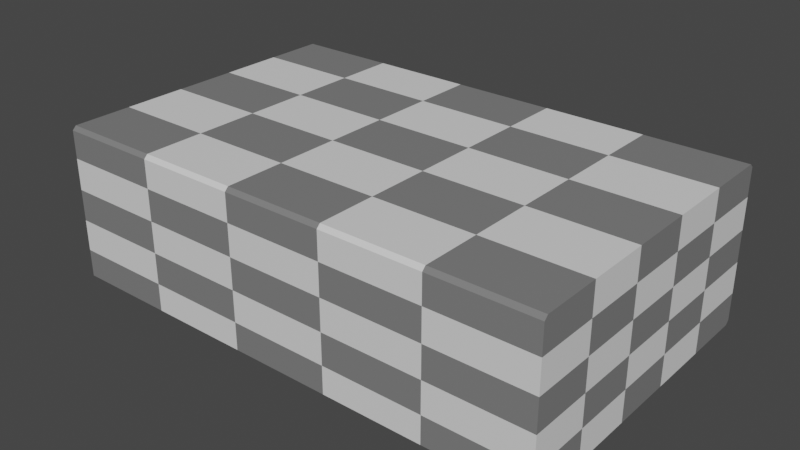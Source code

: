 # Source: holz.blend  (saved by Blender 2.83.19; exported with 4.5.12 LTS)
import bpy
from mathutils import Matrix  # noqa: F401  (used for matrix-valued properties, if any)

bpy.ops.wm.read_factory_settings(use_empty=True)
scene = bpy.context.scene
scene.name = 'Scene'

# ---- collections
col_collection = bpy.data.collections.new('Collection'); scene.collection.children.link(col_collection)

# ---- images (referenced by path relative to the original .blend; pixels are not part of the script)
import os
ASSET_DIR = os.environ.get("B2B_ASSET_DIR", "")  # directory of the original .blend (textures are referenced by path, not embedded)
HERE = os.path.dirname(os.path.abspath(__file__))  # packed textures are extracted next to this script under _unpacked/

def load_image(name, relpath, width, height, colorspace="sRGB"):
    """Load a texture the original file referenced (path relative to the .blend, or extracted next to this script)."""
    p = next((c for c in (os.path.join(HERE, relpath), os.path.join(ASSET_DIR, relpath)) if relpath and os.path.exists(c)), "")
    if p:
        img = bpy.data.images.load(p, check_existing=True)
        img.name = name
    else:  # same state as the original file: an image datablock whose file is absent (Cycles renders it pink)
        img = bpy.data.images.new(name, width, height)
        img.source = "FILE"
        img.filepath = "//" + (relpath or name)
    img.colorspace_settings.name = colorspace
    return img
img_crate_base_color = load_image('crate Base Color', '', 2048, 2048, 'sRGB')

# ---- materials (node trees are filled in below, after node groups)
mat_crate = bpy.data.materials.new('crate')
mat_crate.use_transparent_shadow = False

# ---- material node trees
mat_crate.use_nodes = True; mat_crate.node_tree.nodes.clear()
_N = mat_crate.node_tree.nodes; _L = mat_crate.node_tree.links
n0 = _N.new('ShaderNodeBsdfPrincipled'); n0.name = 'Principled BSDF'; n0.location = (10, 300)
n0.distribution = 'GGX'
n0.subsurface_method = 'BURLEY'
n0.inputs[3].default_value = 1.45
n0.inputs[27].default_value = (0.0, 0.0, 0.0, 1.0)
n0.inputs[28].default_value = 1.0
n1 = _N.new('ShaderNodeOutputMaterial'); n1.name = 'Material Output'; n1.location = (300, 300)
n2 = _N.new('ShaderNodeTexChecker'); n2.name = 'Checker Texture'; n2.location = (-376, 181)
n3 = _N.new('ShaderNodeTexImage'); n3.name = 'Image Texture'; n3.location = (0, 0)
n3.image = img_crate_base_color
_L.new(n0.outputs[0], n1.inputs[0])
_L.new(n2.outputs[0], n0.inputs[0])
n1.is_active_output = True

# ---- world
world_world = bpy.data.worlds.new('World'); scene.world = world_world
world_world.use_nodes = True; world_world.node_tree.nodes.clear()
_N = world_world.node_tree.nodes; _L = world_world.node_tree.links
n0 = _N.new('ShaderNodeOutputWorld'); n0.name = 'World Output'; n0.location = (300, 300)
n1 = _N.new('ShaderNodeBackground'); n1.name = 'Background'; n1.location = (10, 300)
n1.inputs[0].default_value = (0.05088, 0.05088, 0.05088, 1.0)
_L.new(n1.outputs[0], n0.inputs[0])
n0.is_active_output = True
world_world.color = (0.05088, 0.05088, 0.05088)
world_world.use_sun_shadow = False
world_world.sun_shadow_jitter_overblur = 0.0

# ---- meshes
me_cube_001 = bpy.data.meshes.new('Cube.001')
me_cube_001.from_pydata([(-0.8, -0.4882, -0.25), (-0.8, -0.5, -0.2382), (-0.8, -0.5, 0.2382), (-0.8, -0.4882, 0.25), (-0.8, 0.5, -0.2382), (-0.8, 0.4882, -0.25), (-0.8, 0.4882, 0.25), (-0.8, 0.5, 0.2382), (0.8, -0.5, -0.2382), (0.8, -0.4882, -0.25), (0.8, -0.4882, 0.25), (0.8, -0.5, 0.2382), (0.8, 0.4882, -0.25), (0.8, 0.5, -0.2382), (0.8, 0.5, 0.2382), (0.8, 0.4882, 0.25)], [], [(8, 11, 2, 1), (12, 13, 14, 15, 10, 11, 8, 9), (15, 6, 3, 10), (0, 1, 2, 3, 6, 7, 4, 5), (4, 7, 14, 13), (12, 5, 4, 13), (6, 15, 14, 7), (0, 9, 8, 1), (10, 3, 2, 11), (5, 12, 9, 0)])
_uv = me_cube_001.uv_layers.new(name='UVMap')
_uv.uv.foreach_set('vector', [0.626, 0.6265, 0.626, 0.8129, 0.0002469, 0.8129, 0.0002469, 0.6265, 0.9606, 0.3868, 0.956, 0.3914, 0.7697, 0.3914, 0.7651, 0.3868, 0.7651, 0.004843, 0.7697, 0.0002469, 0.956, 0.0002471, 0.9606, 0.004843, 0.0002469, 0.626, 0.0002469, 0.0002469, 0.3822, 0.0002469, 0.3822, 0.626, 0.9606, 0.7784, 0.956, 0.783, 0.7697, 0.783, 0.7651, 0.7784, 0.7651, 0.3965, 0.7697, 0.3919, 0.956, 0.3919, 0.9606, 0.3965, 0.626, 0.8134, 0.626, 0.9998, 0.0002469, 0.9998, 0.0002469, 0.8134, 0.9701, 0.9663, 0.9701, 0.4836, 0.9785, 0.4835, 0.9785, 0.9663, 0.9785, 0.0002469, 0.9785, 0.483, 0.9701, 0.483, 0.9701, 0.0002944, 0.9696, 0.0002469, 0.9696, 0.483, 0.9611, 0.483, 0.9611, 0.0002944, 0.9611, 0.9663, 0.9611, 0.4836, 0.9696, 0.4835, 0.9696, 0.9663, 0.3827, 0.626, 0.3827, 0.000247, 0.7646, 0.0002469, 0.7646, 0.626])
me_cube_001.materials.append(mat_crate)
me_cube_001.use_remesh_fix_poles = True
me_cube_001.use_remesh_preserve_attributes = False
me_cube_001.use_mirror_vertex_groups = False
me_cube_001.update()

# ---- objects
ob_cube = bpy.data.objects.new('Cube', me_cube_001)

# ---- transforms, parenting, visibility, modifiers, constraints
ob_cube.location = (0.0, 0.0, 0.0)
ob_cube.lineart.crease_threshold = 0.0
_m = ob_cube.modifiers.new('Triangulate', 'TRIANGULATE')

# ---- collection membership
col_collection.objects.link(ob_cube)

# ---- scene / render settings (as saved in the file)
scene.frame_start = 1; scene.frame_end = 250; scene.frame_set(154)
scene.render.engine = 'BLENDER_EEVEE_NEXT'
scene.cycles.use_denoising = False
scene.cycles.samples = 128
scene.cycles.sampling_pattern = 'TABULATED_SOBOL'
scene.cycles.use_adaptive_sampling = False
scene.cycles.use_light_tree = False
scene.view_settings.view_transform = 'Filmic'
bpy.context.view_layer.update()

# ---- added for rendering (the .blend has no active camera and no usable light): camera, sun
cam_auto = bpy.data.cameras.new('AutoCamera')
cam_auto.lens = 50.0
cam_auto.sensor_width = 36.0
cam_auto.clip_end = 1000.0
ob_auto_camera = bpy.data.objects.new('AutoCamera', cam_auto)
scene.collection.objects.link(ob_auto_camera)
ob_auto_camera.location = (1.80597, -2.16716, 1.44477)
ob_auto_camera.rotation_euler = (1.09748, -7.21219e-08, 0.694738)
scene.camera = ob_auto_camera
light_auto_sun = bpy.data.lights.new('AutoSun', 'SUN')
light_auto_sun.energy = 3.0
light_auto_sun.angle = 0.0523599
ob_auto_sun = bpy.data.objects.new('AutoSun', light_auto_sun)
scene.collection.objects.link(ob_auto_sun)
ob_auto_sun.rotation_euler = (0.872665, 0.174533, 0.523599)
bpy.context.view_layer.update()
